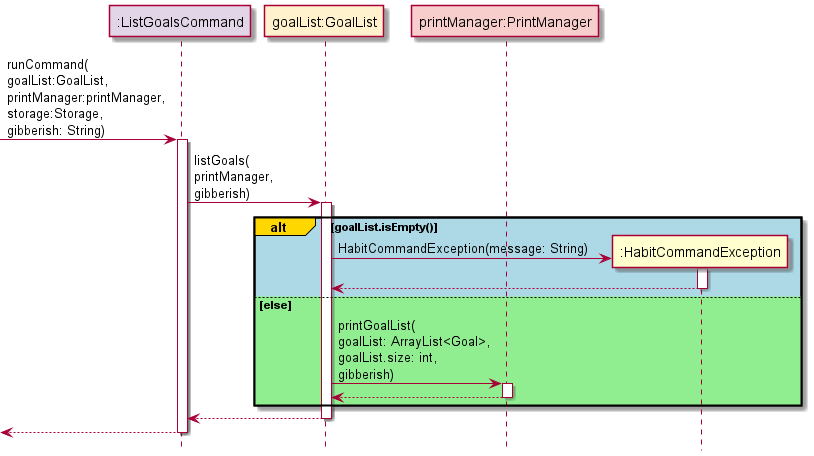

The diagram above was rendered by PlantUML. Its source (embedded in the PNG):
@startuml

!include Style.puml

participant ":ListGoalsCommand" as ListGoalsCommand COMMAND_COLOUR
participant "goalList:GoalList" as goalList GOAL_COLOUR
participant "printManager:PrintManager" as printManager UI_COLOUR

-> ListGoalsCommand: runCommand(\ngoalList:GoalList,\nprintManager:printManager,\nstorage:Storage,\ngibberish: String)
activate ListGoalsCommand

ListGoalsCommand -> goalList: listGoals(\nprintManager,\ngibberish)
activate goalList

alt#gold #lightblue goalList.isEmpty()
    create ":HabitCommandException"
    "goalList" -> ":HabitCommandException": HabitCommandException(message: String)
    activate ":HabitCommandException"
    return
    deactivate ":HabitCommandException"

else #lightgreen else
    goalList -> printManager: printGoalList(\ngoalList: ArrayList<Goal>,\ngoalList.size: int,\ngibberish)
    activate printManager
    printManager --> goalList
    deactivate printManager
end

goalList --> ListGoalsCommand
deactivate goalList

<-- ListGoalsCommand
deactivate ListGoalsCommand

@enduml